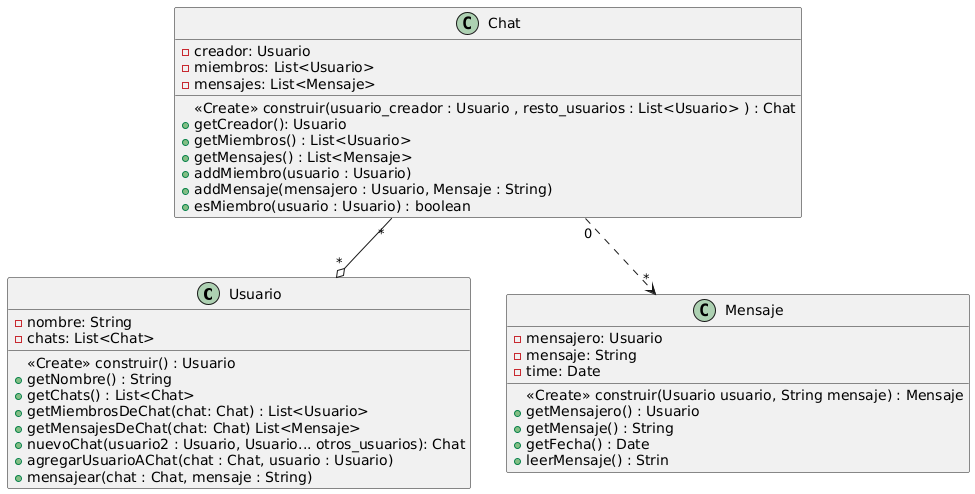

The diagram above was rendered by PlantUML. Its source (embedded in the PNG):
@startuml
class Usuario{
<<Create>> construir() : Usuario
-nombre: String
-chats: List<Chat>
+ getNombre() : String
+ getChats() : List<Chat>
+ getMiembrosDeChat(chat: Chat) : List<Usuario>
+ getMensajesDeChat(chat: Chat) List<Mensaje>
+ nuevoChat(usuario2 : Usuario, Usuario... otros_usuarios): Chat
+ agregarUsuarioAChat(chat : Chat, usuario : Usuario)
+ mensajear(chat : Chat, mensaje : String)
}

class Chat{
<<Create>> construir(usuario_creador : Usuario , resto_usuarios : List<Usuario> ) : Chat
- creador: Usuario
- miembros: List<Usuario>
- mensajes: List<Mensaje>
+ getCreador(): Usuario
+ getMiembros() : List<Usuario>
+ getMensajes() : List<Mensaje>
+ addMiembro(usuario : Usuario)
+ addMensaje(mensajero : Usuario, Mensaje : String)
+ esMiembro(usuario : Usuario) : boolean
}

class Mensaje{
<<Create>> construir(Usuario usuario, String mensaje) : Mensaje
- mensajero: Usuario
- mensaje: String
- time: Date
+ getMensajero() : Usuario
+ getMensaje() : String
+ getFecha() : Date
+ leerMensaje() : Strin
}

Chat "*" --o "*" Usuario
Chat "0" ..> "*"Mensaje
@enduml